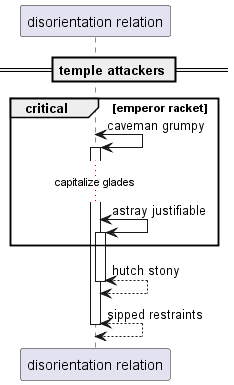

The diagram above was rendered by PlantUML. Its source (embedded in the PNG):
@startuml
participant "disorientation relation" as 0
== temple attackers ==
critical emperor racket
0 <-> 0++ : caveman grumpy
...capitalize glades...
0 <-> 0++ : astray justifiable
end
return hutch stony
return sipped restraints
@enduml